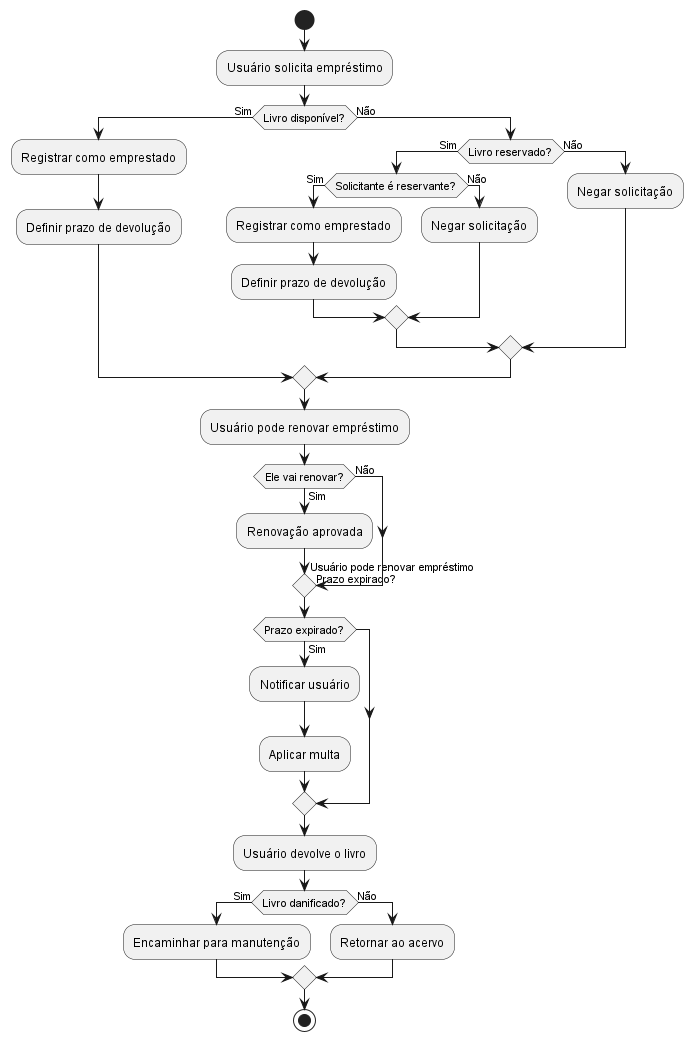

The diagram above was rendered by PlantUML. Its source (embedded in the PNG):
@startuml "Diagrama de Atividade - Biblioteca"
start
:Usuário solicita empréstimo;
if (Livro disponível?) then (Sim)
  :Registrar como emprestado;
  :Definir prazo de devolução;
else (Não)
  if (Livro reservado?) then (Sim)
    if (Solicitante é reservante?) then (Sim)
      :Registrar como emprestado;
      :Definir prazo de devolução;
    else (Não)
      :Negar solicitação;
    endif
  else (Não)
    :Negar solicitação;
  endif
endif

:Usuário pode renovar empréstimo;
if (Ele vai renovar?) then (Sim)
  :Renovação aprovada;
  -> Usuário pode renovar empréstimo;
else (Não)
  -> Prazo expirado?;
endif

if (Prazo expirado?) then (Sim)
  :Notificar usuário;
  :Aplicar multa;
endif

:Usuário devolve o livro;
if (Livro danificado?) then (Sim)
  :Encaminhar para manutenção;
else (Não)
  :Retornar ao acervo;
endif

stop
@enduml